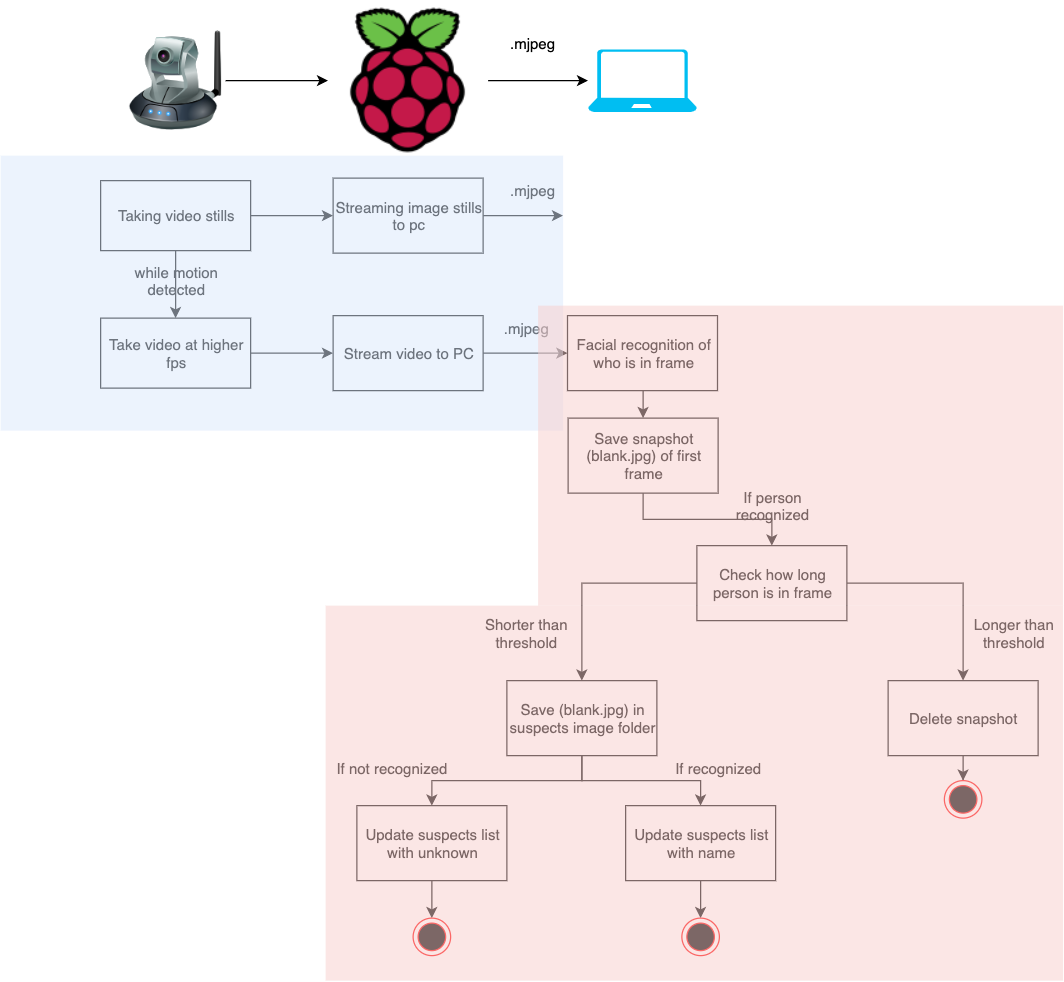

The diagram above was exported from draw.io. Its source (the exported page's mxGraphModel, read from the mxfile embedded in the PNG):
<mxGraphModel dx="945" dy="590" grid="1" gridSize="10" guides="1" tooltips="1" connect="1" arrows="1" fold="1" page="1" pageScale="1" pageWidth="850" pageHeight="1100" math="0" shadow="0">
  <root>
    <mxCell id="0" />
    <mxCell id="1" parent="0" />
    <mxCell id="qbFrXhndx4HYg1KSl_lQ-9" style="edgeStyle=orthogonalEdgeStyle;rounded=0;orthogonalLoop=1;jettySize=auto;html=1;" parent="1" source="qbFrXhndx4HYg1KSl_lQ-6" target="qbFrXhndx4HYg1KSl_lQ-8" edge="1">
      <mxGeometry relative="1" as="geometry" />
    </mxCell>
    <mxCell id="qbFrXhndx4HYg1KSl_lQ-6" value="" style="image;html=1;labelBackgroundColor=#ffffff;image=img/lib/clip_art/networking/Ip_Camera_128x128.png" parent="1" vertex="1">
      <mxGeometry x="100" y="120" width="80" height="80" as="geometry" />
    </mxCell>
    <mxCell id="qbFrXhndx4HYg1KSl_lQ-13" style="edgeStyle=orthogonalEdgeStyle;rounded=0;orthogonalLoop=1;jettySize=auto;html=1;" parent="1" source="qbFrXhndx4HYg1KSl_lQ-8" target="qbFrXhndx4HYg1KSl_lQ-12" edge="1">
      <mxGeometry relative="1" as="geometry" />
    </mxCell>
    <mxCell id="qbFrXhndx4HYg1KSl_lQ-8" value="" style="shape=image;html=1;verticalAlign=top;verticalLabelPosition=bottom;labelBackgroundColor=#ffffff;imageAspect=0;aspect=fixed;image=https://cdn4.iconfinder.com/data/icons/logos-and-brands/512/272_Raspberry_Pi_logo-128.png" parent="1" vertex="1">
      <mxGeometry x="262" y="96" width="128" height="128" as="geometry" />
    </mxCell>
    <mxCell id="qbFrXhndx4HYg1KSl_lQ-12" value="" style="verticalLabelPosition=bottom;html=1;verticalAlign=top;align=center;strokeColor=none;fillColor=#00BEF2;shape=mxgraph.azure.laptop;pointerEvents=1;" parent="1" vertex="1">
      <mxGeometry x="470" y="135" width="87" height="50" as="geometry" />
    </mxCell>
    <mxCell id="qbFrXhndx4HYg1KSl_lQ-14" value=".mjpeg" style="text;html=1;strokeColor=none;fillColor=none;align=center;verticalAlign=middle;whiteSpace=wrap;rounded=0;" parent="1" vertex="1">
      <mxGeometry x="405" y="120" width="40" height="20" as="geometry" />
    </mxCell>
    <mxCell id="qbFrXhndx4HYg1KSl_lQ-23" style="edgeStyle=orthogonalEdgeStyle;rounded=0;orthogonalLoop=1;jettySize=auto;html=1;" parent="1" source="qbFrXhndx4HYg1KSl_lQ-17" target="qbFrXhndx4HYg1KSl_lQ-22" edge="1">
      <mxGeometry relative="1" as="geometry" />
    </mxCell>
    <mxCell id="qbFrXhndx4HYg1KSl_lQ-26" value="" style="edgeStyle=orthogonalEdgeStyle;rounded=0;orthogonalLoop=1;jettySize=auto;html=1;" parent="1" source="qbFrXhndx4HYg1KSl_lQ-17" target="qbFrXhndx4HYg1KSl_lQ-25" edge="1">
      <mxGeometry relative="1" as="geometry" />
    </mxCell>
    <mxCell id="qbFrXhndx4HYg1KSl_lQ-17" value="Taking video stills" style="rounded=0;whiteSpace=wrap;html=1;" parent="1" vertex="1">
      <mxGeometry x="80" y="240" width="120" height="56" as="geometry" />
    </mxCell>
    <mxCell id="qbFrXhndx4HYg1KSl_lQ-33" style="edgeStyle=orthogonalEdgeStyle;rounded=0;orthogonalLoop=1;jettySize=auto;html=1;" parent="1" source="qbFrXhndx4HYg1KSl_lQ-25" target="qbFrXhndx4HYg1KSl_lQ-31" edge="1">
      <mxGeometry relative="1" as="geometry" />
    </mxCell>
    <mxCell id="qbFrXhndx4HYg1KSl_lQ-25" value="Take video at higher fps" style="rounded=0;whiteSpace=wrap;html=1;" parent="1" vertex="1">
      <mxGeometry x="80" y="350" width="120" height="56" as="geometry" />
    </mxCell>
    <mxCell id="qbFrXhndx4HYg1KSl_lQ-24" style="edgeStyle=orthogonalEdgeStyle;rounded=0;orthogonalLoop=1;jettySize=auto;html=1;" parent="1" source="qbFrXhndx4HYg1KSl_lQ-22" edge="1">
      <mxGeometry relative="1" as="geometry">
        <mxPoint x="450" y="268" as="targetPoint" />
      </mxGeometry>
    </mxCell>
    <mxCell id="qbFrXhndx4HYg1KSl_lQ-22" value="Streaming image stills to pc" style="rounded=0;whiteSpace=wrap;html=1;" parent="1" vertex="1">
      <mxGeometry x="266" y="238" width="120" height="60" as="geometry" />
    </mxCell>
    <mxCell id="qbFrXhndx4HYg1KSl_lQ-27" value="while motion detected" style="text;html=1;strokeColor=none;fillColor=none;align=center;verticalAlign=middle;whiteSpace=wrap;rounded=0;" parent="1" vertex="1">
      <mxGeometry x="90" y="310" width="100" height="20" as="geometry" />
    </mxCell>
    <mxCell id="qbFrXhndx4HYg1KSl_lQ-35" style="edgeStyle=orthogonalEdgeStyle;rounded=0;orthogonalLoop=1;jettySize=auto;html=1;entryX=0;entryY=0.5;entryDx=0;entryDy=0;" parent="1" source="qbFrXhndx4HYg1KSl_lQ-31" target="qbFrXhndx4HYg1KSl_lQ-34" edge="1">
      <mxGeometry relative="1" as="geometry" />
    </mxCell>
    <mxCell id="qbFrXhndx4HYg1KSl_lQ-31" value="Stream video to PC" style="rounded=0;whiteSpace=wrap;html=1;" parent="1" vertex="1">
      <mxGeometry x="266" y="348" width="120" height="60" as="geometry" />
    </mxCell>
    <mxCell id="qbFrXhndx4HYg1KSl_lQ-85" style="edgeStyle=orthogonalEdgeStyle;rounded=0;orthogonalLoop=1;jettySize=auto;html=1;" parent="1" source="qbFrXhndx4HYg1KSl_lQ-34" target="qbFrXhndx4HYg1KSl_lQ-84" edge="1">
      <mxGeometry relative="1" as="geometry" />
    </mxCell>
    <mxCell id="qbFrXhndx4HYg1KSl_lQ-34" value="Facial recognition of who is in frame" style="rounded=0;whiteSpace=wrap;html=1;" parent="1" vertex="1">
      <mxGeometry x="453.5" y="348" width="120" height="60" as="geometry" />
    </mxCell>
    <mxCell id="qbFrXhndx4HYg1KSl_lQ-36" value=".mjpeg" style="text;html=1;strokeColor=none;fillColor=none;align=center;verticalAlign=middle;whiteSpace=wrap;rounded=0;" parent="1" vertex="1">
      <mxGeometry x="405" y="238" width="40" height="20" as="geometry" />
    </mxCell>
    <mxCell id="qbFrXhndx4HYg1KSl_lQ-42" value=".mjpeg" style="text;html=1;strokeColor=none;fillColor=none;align=center;verticalAlign=middle;whiteSpace=wrap;rounded=0;" parent="1" vertex="1">
      <mxGeometry x="400" y="348" width="40" height="20" as="geometry" />
    </mxCell>
    <mxCell id="qbFrXhndx4HYg1KSl_lQ-52" value="If person recognized" style="text;html=1;strokeColor=none;fillColor=none;align=center;verticalAlign=middle;whiteSpace=wrap;rounded=0;" parent="1" vertex="1">
      <mxGeometry x="567" y="490" width="100" height="20" as="geometry" />
    </mxCell>
    <mxCell id="qbFrXhndx4HYg1KSl_lQ-89" style="edgeStyle=orthogonalEdgeStyle;rounded=0;orthogonalLoop=1;jettySize=auto;html=1;" parent="1" source="qbFrXhndx4HYg1KSl_lQ-84" target="qbFrXhndx4HYg1KSl_lQ-88" edge="1">
      <mxGeometry relative="1" as="geometry" />
    </mxCell>
    <mxCell id="qbFrXhndx4HYg1KSl_lQ-84" value="Save snapshot (blank.jpg) of first frame" style="rounded=0;whiteSpace=wrap;html=1;" parent="1" vertex="1">
      <mxGeometry x="454" y="430" width="120" height="60" as="geometry" />
    </mxCell>
    <mxCell id="qbFrXhndx4HYg1KSl_lQ-133" style="edgeStyle=orthogonalEdgeStyle;rounded=0;orthogonalLoop=1;jettySize=auto;html=1;" parent="1" source="qbFrXhndx4HYg1KSl_lQ-88" target="qbFrXhndx4HYg1KSl_lQ-131" edge="1">
      <mxGeometry relative="1" as="geometry" />
    </mxCell>
    <mxCell id="qbFrXhndx4HYg1KSl_lQ-134" style="edgeStyle=orthogonalEdgeStyle;rounded=0;orthogonalLoop=1;jettySize=auto;html=1;entryX=0.5;entryY=0;entryDx=0;entryDy=0;" parent="1" source="qbFrXhndx4HYg1KSl_lQ-88" target="qbFrXhndx4HYg1KSl_lQ-101" edge="1">
      <mxGeometry relative="1" as="geometry" />
    </mxCell>
    <mxCell id="qbFrXhndx4HYg1KSl_lQ-88" value="Check how long person is in frame" style="rounded=0;whiteSpace=wrap;html=1;" parent="1" vertex="1">
      <mxGeometry x="557" y="532" width="120" height="60" as="geometry" />
    </mxCell>
    <mxCell id="qbFrXhndx4HYg1KSl_lQ-94" value="Shorter than threshold" style="text;html=1;strokeColor=none;fillColor=none;align=center;verticalAlign=middle;whiteSpace=wrap;rounded=0;" parent="1" vertex="1">
      <mxGeometry x="370" y="592" width="100" height="20" as="geometry" />
    </mxCell>
    <mxCell id="qbFrXhndx4HYg1KSl_lQ-95" value="Longer than threshold" style="text;html=1;strokeColor=none;fillColor=none;align=center;verticalAlign=middle;whiteSpace=wrap;rounded=0;" parent="1" vertex="1">
      <mxGeometry x="770" y="592" width="80" height="20" as="geometry" />
    </mxCell>
    <mxCell id="qbFrXhndx4HYg1KSl_lQ-101" value="" style="rounded=0;whiteSpace=wrap;html=1;" parent="1" vertex="1">
      <mxGeometry x="710" y="640" width="120" height="60" as="geometry" />
    </mxCell>
    <mxCell id="qbFrXhndx4HYg1KSl_lQ-106" style="edgeStyle=orthogonalEdgeStyle;rounded=0;orthogonalLoop=1;jettySize=auto;html=1;" parent="1" target="qbFrXhndx4HYg1KSl_lQ-105" edge="1">
      <mxGeometry relative="1" as="geometry">
        <mxPoint x="770" y="700" as="sourcePoint" />
      </mxGeometry>
    </mxCell>
    <mxCell id="qbFrXhndx4HYg1KSl_lQ-104" value="Delete snapshot" style="text;html=1;align=center;verticalAlign=middle;resizable=0;points=[];autosize=1;" parent="1" vertex="1">
      <mxGeometry x="720" y="660" width="100" height="20" as="geometry" />
    </mxCell>
    <mxCell id="qbFrXhndx4HYg1KSl_lQ-105" value="" style="ellipse;html=1;shape=endState;fillColor=#000000;strokeColor=#ff0000;" parent="1" vertex="1">
      <mxGeometry x="755" y="720" width="30" height="30" as="geometry" />
    </mxCell>
    <mxCell id="qbFrXhndx4HYg1KSl_lQ-145" style="edgeStyle=orthogonalEdgeStyle;rounded=0;orthogonalLoop=1;jettySize=auto;html=1;" parent="1" source="qbFrXhndx4HYg1KSl_lQ-131" target="qbFrXhndx4HYg1KSl_lQ-144" edge="1">
      <mxGeometry relative="1" as="geometry" />
    </mxCell>
    <mxCell id="qbFrXhndx4HYg1KSl_lQ-147" style="edgeStyle=orthogonalEdgeStyle;rounded=0;orthogonalLoop=1;jettySize=auto;html=1;" parent="1" source="qbFrXhndx4HYg1KSl_lQ-131" target="qbFrXhndx4HYg1KSl_lQ-146" edge="1">
      <mxGeometry relative="1" as="geometry" />
    </mxCell>
    <mxCell id="qbFrXhndx4HYg1KSl_lQ-131" value="Save (blank.jpg) in suspects image folder" style="rounded=0;whiteSpace=wrap;html=1;" parent="1" vertex="1">
      <mxGeometry x="405" y="640" width="120" height="60" as="geometry" />
    </mxCell>
    <mxCell id="qbFrXhndx4HYg1KSl_lQ-156" style="edgeStyle=orthogonalEdgeStyle;rounded=0;orthogonalLoop=1;jettySize=auto;html=1;" parent="1" source="qbFrXhndx4HYg1KSl_lQ-144" target="qbFrXhndx4HYg1KSl_lQ-155" edge="1">
      <mxGeometry relative="1" as="geometry" />
    </mxCell>
    <mxCell id="qbFrXhndx4HYg1KSl_lQ-144" value="Update suspects list with name" style="rounded=0;whiteSpace=wrap;html=1;" parent="1" vertex="1">
      <mxGeometry x="500" y="740" width="120" height="60" as="geometry" />
    </mxCell>
    <mxCell id="qbFrXhndx4HYg1KSl_lQ-154" style="edgeStyle=orthogonalEdgeStyle;rounded=0;orthogonalLoop=1;jettySize=auto;html=1;" parent="1" source="qbFrXhndx4HYg1KSl_lQ-146" edge="1">
      <mxGeometry relative="1" as="geometry">
        <mxPoint x="345" y="830" as="targetPoint" />
      </mxGeometry>
    </mxCell>
    <mxCell id="qbFrXhndx4HYg1KSl_lQ-146" value="Update suspects list with unknown" style="rounded=0;whiteSpace=wrap;html=1;" parent="1" vertex="1">
      <mxGeometry x="285" y="740" width="120" height="60" as="geometry" />
    </mxCell>
    <mxCell id="qbFrXhndx4HYg1KSl_lQ-149" value="If recognized" style="text;html=1;strokeColor=none;fillColor=none;align=center;verticalAlign=middle;whiteSpace=wrap;rounded=0;" parent="1" vertex="1">
      <mxGeometry x="527" y="700" width="93" height="20" as="geometry" />
    </mxCell>
    <mxCell id="qbFrXhndx4HYg1KSl_lQ-150" value="If not recognized" style="text;html=1;strokeColor=none;fillColor=none;align=center;verticalAlign=middle;whiteSpace=wrap;rounded=0;" parent="1" vertex="1">
      <mxGeometry x="260" y="700" width="105" height="20" as="geometry" />
    </mxCell>
    <mxCell id="qbFrXhndx4HYg1KSl_lQ-155" value="" style="ellipse;html=1;shape=endState;fillColor=#000000;strokeColor=#ff0000;" parent="1" vertex="1">
      <mxGeometry x="545" y="830" width="30" height="30" as="geometry" />
    </mxCell>
    <mxCell id="qbFrXhndx4HYg1KSl_lQ-157" value="" style="ellipse;html=1;shape=endState;fillColor=#000000;strokeColor=#ff0000;" parent="1" vertex="1">
      <mxGeometry x="330" y="830" width="30" height="30" as="geometry" />
    </mxCell>
    <mxCell id="qbFrXhndx4HYg1KSl_lQ-161" value="" style="rounded=0;whiteSpace=wrap;html=1;fillColor=#dae8fc;strokeColor=none;opacity=50;" parent="1" vertex="1">
      <mxGeometry y="220" width="450" height="220" as="geometry" />
    </mxCell>
    <mxCell id="qbFrXhndx4HYg1KSl_lQ-163" value="" style="rounded=0;whiteSpace=wrap;html=1;strokeColor=none;fillColor=#f8cecc;opacity=50;" parent="1" vertex="1">
      <mxGeometry x="430" y="340" width="420" height="240" as="geometry" />
    </mxCell>
    <mxCell id="qbFrXhndx4HYg1KSl_lQ-164" value="" style="rounded=0;whiteSpace=wrap;html=1;strokeColor=none;fillColor=#f8cecc;opacity=50;" parent="1" vertex="1">
      <mxGeometry x="260" y="580" width="590" height="300" as="geometry" />
    </mxCell>
  </root>
</mxGraphModel>